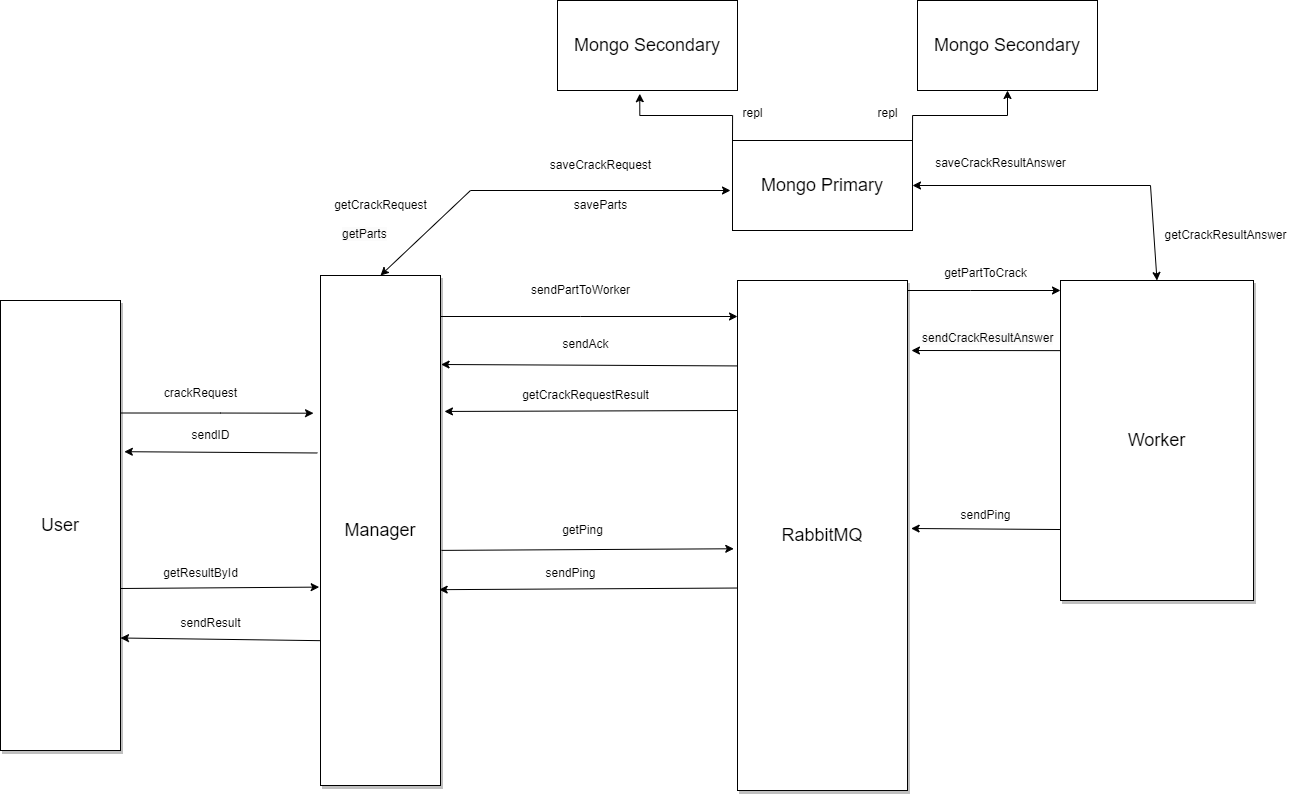

The diagram above was exported from draw.io. Its source (the exported page's mxGraphModel, read from the mxfile embedded in the PNG):
<mxGraphModel dx="1963" dy="945" grid="1" gridSize="10" guides="1" tooltips="1" connect="1" arrows="1" fold="1" page="1" pageScale="1.5" pageWidth="1169" pageHeight="826" background="none" math="0" shadow="0">
  <root>
    <mxCell id="0" style=";html=1;" />
    <mxCell id="1" style=";html=1;" parent="0" />
    <mxCell id="3a17f1ce550125da-13" style="edgeStyle=elbowEdgeStyle;rounded=0;html=1;startArrow=none;startFill=0;jettySize=auto;orthogonalLoop=1;fontSize=18;elbow=vertical;labelBackgroundColor=none;fontColor=default;" parent="1" edge="1">
      <mxGeometry relative="1" as="geometry">
        <mxPoint x="957" y="380" as="sourcePoint" />
        <mxPoint x="1110" y="380" as="targetPoint" />
        <Array as="points">
          <mxPoint x="1020" y="380" />
          <mxPoint x="1060" y="380" />
        </Array>
      </mxGeometry>
    </mxCell>
    <mxCell id="3a17f1ce550125da-2" value="RabbitMQ" style="whiteSpace=wrap;html=1;shadow=1;fontSize=18;labelBackgroundColor=none;" parent="1" vertex="1">
      <mxGeometry x="787" y="370" width="170" height="510" as="geometry" />
    </mxCell>
    <mxCell id="3a17f1ce550125da-4" value="Worker" style="whiteSpace=wrap;html=1;shadow=1;fontSize=18;labelBackgroundColor=none;" parent="1" vertex="1">
      <mxGeometry x="1110" y="370" width="193" height="320" as="geometry" />
    </mxCell>
    <mxCell id="3a17f1ce550125da-20" style="edgeStyle=elbowEdgeStyle;rounded=0;html=1;startArrow=none;startFill=0;jettySize=auto;orthogonalLoop=1;fontSize=18;elbow=vertical;labelBackgroundColor=none;fontColor=default;" parent="1" edge="1">
      <mxGeometry relative="1" as="geometry">
        <Array as="points">
          <mxPoint x="630" y="406" />
          <mxPoint x="757" y="440" />
        </Array>
        <mxPoint x="490" y="406" as="sourcePoint" />
        <mxPoint x="787" y="406" as="targetPoint" />
      </mxGeometry>
    </mxCell>
    <mxCell id="3a17f1ce550125da-8" value="Manager" style="whiteSpace=wrap;html=1;shadow=1;fontSize=18;labelBackgroundColor=none;" parent="1" vertex="1">
      <mxGeometry x="370" y="365" width="120" height="510" as="geometry" />
    </mxCell>
    <mxCell id="3a17f1ce550125da-9" value="User" style="whiteSpace=wrap;html=1;shadow=1;fontSize=18;labelBackgroundColor=none;" parent="1" vertex="1">
      <mxGeometry x="50" y="390" width="120" height="450" as="geometry" />
    </mxCell>
    <mxCell id="AKCXDm1FOeJPtNoIFA7P-4" value="" style="endArrow=classic;html=1;rounded=0;exitX=-0.005;exitY=0.955;exitDx=0;exitDy=0;exitPerimeter=0;labelBackgroundColor=none;fontColor=default;" edge="1" parent="1">
      <mxGeometry width="50" height="50" relative="1" as="geometry">
        <mxPoint x="1109.9950000000003" y="440.13" as="sourcePoint" />
        <mxPoint x="960.96" y="440" as="targetPoint" />
      </mxGeometry>
    </mxCell>
    <mxCell id="AKCXDm1FOeJPtNoIFA7P-13" style="edgeStyle=orthogonalEdgeStyle;rounded=0;orthogonalLoop=1;jettySize=auto;html=1;exitX=1;exitY=0;exitDx=0;exitDy=0;entryX=0.5;entryY=1;entryDx=0;entryDy=0;labelBackgroundColor=none;fontColor=default;" edge="1" parent="1" source="AKCXDm1FOeJPtNoIFA7P-5" target="AKCXDm1FOeJPtNoIFA7P-9">
      <mxGeometry relative="1" as="geometry" />
    </mxCell>
    <mxCell id="AKCXDm1FOeJPtNoIFA7P-5" value="&lt;font style=&quot;font-size: 18px;&quot;&gt;Mongo Primary&lt;/font&gt;" style="rounded=0;whiteSpace=wrap;html=1;labelBackgroundColor=none;" vertex="1" parent="1">
      <mxGeometry x="782" y="230" width="180" height="90" as="geometry" />
    </mxCell>
    <mxCell id="AKCXDm1FOeJPtNoIFA7P-8" value="&lt;font style=&quot;font-size: 18px;&quot;&gt;Mongo Secondary&lt;/font&gt;" style="rounded=0;whiteSpace=wrap;html=1;labelBackgroundColor=none;" vertex="1" parent="1">
      <mxGeometry x="607" y="90" width="180" height="90" as="geometry" />
    </mxCell>
    <mxCell id="AKCXDm1FOeJPtNoIFA7P-9" value="&lt;font style=&quot;font-size: 18px;&quot;&gt;Mongo Secondary&lt;/font&gt;" style="rounded=0;whiteSpace=wrap;html=1;labelBackgroundColor=none;" vertex="1" parent="1">
      <mxGeometry x="967" y="90" width="180" height="90" as="geometry" />
    </mxCell>
    <mxCell id="AKCXDm1FOeJPtNoIFA7P-12" style="edgeStyle=orthogonalEdgeStyle;rounded=0;orthogonalLoop=1;jettySize=auto;html=1;exitX=0;exitY=0;exitDx=0;exitDy=0;entryX=0.457;entryY=1.036;entryDx=0;entryDy=0;entryPerimeter=0;labelBackgroundColor=none;fontColor=default;" edge="1" parent="1" source="AKCXDm1FOeJPtNoIFA7P-5" target="AKCXDm1FOeJPtNoIFA7P-8">
      <mxGeometry relative="1" as="geometry" />
    </mxCell>
    <mxCell id="AKCXDm1FOeJPtNoIFA7P-27" value="saveCrackRequest" style="text;html=1;align=center;verticalAlign=middle;resizable=0;points=[];autosize=1;strokeColor=none;fillColor=none;" vertex="1" parent="1">
      <mxGeometry x="590" y="240" width="120" height="30" as="geometry" />
    </mxCell>
    <mxCell id="AKCXDm1FOeJPtNoIFA7P-28" value="saveParts" style="text;html=1;align=center;verticalAlign=middle;resizable=0;points=[];autosize=1;strokeColor=none;fillColor=none;" vertex="1" parent="1">
      <mxGeometry x="610" y="280" width="80" height="30" as="geometry" />
    </mxCell>
    <mxCell id="AKCXDm1FOeJPtNoIFA7P-31" value="" style="endArrow=classic;startArrow=classic;html=1;rounded=0;exitX=0.5;exitY=0;exitDx=0;exitDy=0;" edge="1" parent="1" source="3a17f1ce550125da-8">
      <mxGeometry width="50" height="50" relative="1" as="geometry">
        <mxPoint x="990" y="430" as="sourcePoint" />
        <mxPoint x="780" y="280" as="targetPoint" />
        <Array as="points">
          <mxPoint x="520" y="280" />
        </Array>
      </mxGeometry>
    </mxCell>
    <mxCell id="AKCXDm1FOeJPtNoIFA7P-32" value="getCrackRequest" style="text;html=1;align=center;verticalAlign=middle;resizable=0;points=[];autosize=1;strokeColor=none;fillColor=none;" vertex="1" parent="1">
      <mxGeometry x="370" y="280" width="120" height="30" as="geometry" />
    </mxCell>
    <mxCell id="AKCXDm1FOeJPtNoIFA7P-33" value="&lt;span style=&quot;color: rgb(0, 0, 0); font-family: Helvetica; font-size: 12px; font-style: normal; font-variant-ligatures: normal; font-variant-caps: normal; font-weight: 400; letter-spacing: normal; orphans: 2; text-align: center; text-indent: 0px; text-transform: none; widows: 2; word-spacing: 0px; -webkit-text-stroke-width: 0px; background-color: rgb(251, 251, 251); text-decoration-thickness: initial; text-decoration-style: initial; text-decoration-color: initial; float: none; display: inline !important;&quot;&gt;getParts&lt;/span&gt;" style="text;whiteSpace=wrap;html=1;" vertex="1" parent="1">
      <mxGeometry x="390" y="310" width="80" height="30" as="geometry" />
    </mxCell>
    <mxCell id="AKCXDm1FOeJPtNoIFA7P-34" value="repl" style="text;html=1;align=center;verticalAlign=middle;resizable=0;points=[];autosize=1;strokeColor=none;fillColor=none;" vertex="1" parent="1">
      <mxGeometry x="782" y="188" width="40" height="30" as="geometry" />
    </mxCell>
    <mxCell id="AKCXDm1FOeJPtNoIFA7P-35" value="repl" style="text;html=1;align=center;verticalAlign=middle;resizable=0;points=[];autosize=1;strokeColor=none;fillColor=none;" vertex="1" parent="1">
      <mxGeometry x="917" y="188" width="40" height="30" as="geometry" />
    </mxCell>
    <mxCell id="AKCXDm1FOeJPtNoIFA7P-36" value="saveCrackResultAnswer" style="text;html=1;align=center;verticalAlign=middle;resizable=0;points=[];autosize=1;strokeColor=none;fillColor=none;" vertex="1" parent="1">
      <mxGeometry x="975" y="238" width="150" height="30" as="geometry" />
    </mxCell>
    <mxCell id="AKCXDm1FOeJPtNoIFA7P-37" value="getCrackResultAnswer" style="text;html=1;align=center;verticalAlign=middle;resizable=0;points=[];autosize=1;strokeColor=none;fillColor=none;" vertex="1" parent="1">
      <mxGeometry x="1200" y="310" width="150" height="30" as="geometry" />
    </mxCell>
    <mxCell id="AKCXDm1FOeJPtNoIFA7P-39" value="getCrackRequestResult" style="text;html=1;align=center;verticalAlign=middle;resizable=0;points=[];autosize=1;strokeColor=none;fillColor=none;" vertex="1" parent="1">
      <mxGeometry x="560" y="470" width="150" height="30" as="geometry" />
    </mxCell>
    <mxCell id="AKCXDm1FOeJPtNoIFA7P-40" value="getPartToCrack" style="text;html=1;align=center;verticalAlign=middle;resizable=0;points=[];autosize=1;strokeColor=none;fillColor=none;" vertex="1" parent="1">
      <mxGeometry x="980" y="348" width="110" height="30" as="geometry" />
    </mxCell>
    <mxCell id="AKCXDm1FOeJPtNoIFA7P-41" value="&lt;span style=&quot;color: rgb(0, 0, 0); font-family: Helvetica; font-size: 12px; font-style: normal; font-variant-ligatures: normal; font-variant-caps: normal; font-weight: 400; letter-spacing: normal; orphans: 2; text-align: center; text-indent: 0px; text-transform: none; widows: 2; word-spacing: 0px; -webkit-text-stroke-width: 0px; background-color: rgb(251, 251, 251); text-decoration-thickness: initial; text-decoration-style: initial; text-decoration-color: initial; float: none; display: inline !important;&quot;&gt;sendCrackResultAnswer&lt;/span&gt;" style="text;whiteSpace=wrap;html=1;" vertex="1" parent="1">
      <mxGeometry x="970" y="414" width="160" height="40" as="geometry" />
    </mxCell>
    <mxCell id="AKCXDm1FOeJPtNoIFA7P-45" value="" style="endArrow=classic;html=1;rounded=0;entryX=1.023;entryY=0.44;entryDx=0;entryDy=0;exitX=-0.007;exitY=0.379;exitDx=0;exitDy=0;exitPerimeter=0;entryPerimeter=0;" edge="1" parent="1">
      <mxGeometry width="50" height="50" relative="1" as="geometry">
        <mxPoint x="787" y="500" as="sourcePoint" />
        <mxPoint x="493.95" y="500.9500000000003" as="targetPoint" />
      </mxGeometry>
    </mxCell>
    <mxCell id="AKCXDm1FOeJPtNoIFA7P-53" value="" style="endArrow=classic;html=1;rounded=0;entryX=1.002;entryY=0.378;entryDx=0;entryDy=0;entryPerimeter=0;exitX=-0.002;exitY=0.371;exitDx=0;exitDy=0;exitPerimeter=0;" edge="1" parent="1">
      <mxGeometry width="50" height="50" relative="1" as="geometry">
        <mxPoint x="786.9999999999999" y="455.43000000000006" as="sourcePoint" />
        <mxPoint x="490.58" y="454" as="targetPoint" />
      </mxGeometry>
    </mxCell>
    <mxCell id="AKCXDm1FOeJPtNoIFA7P-54" value="sendAck" style="text;html=1;align=center;verticalAlign=middle;resizable=0;points=[];autosize=1;strokeColor=none;fillColor=none;" vertex="1" parent="1">
      <mxGeometry x="600" y="419" width="70" height="30" as="geometry" />
    </mxCell>
    <mxCell id="AKCXDm1FOeJPtNoIFA7P-60" value="getPing" style="text;html=1;align=center;verticalAlign=middle;resizable=0;points=[];autosize=1;strokeColor=none;fillColor=none;" vertex="1" parent="1">
      <mxGeometry x="602" y="605" width="60" height="30" as="geometry" />
    </mxCell>
    <mxCell id="AKCXDm1FOeJPtNoIFA7P-63" style="edgeStyle=orthogonalEdgeStyle;rounded=0;orthogonalLoop=1;jettySize=auto;html=1;exitX=1;exitY=0.25;exitDx=0;exitDy=0;entryX=-0.058;entryY=0.27;entryDx=0;entryDy=0;entryPerimeter=0;" edge="1" parent="1" source="3a17f1ce550125da-9" target="3a17f1ce550125da-8">
      <mxGeometry relative="1" as="geometry" />
    </mxCell>
    <mxCell id="AKCXDm1FOeJPtNoIFA7P-65" value="" style="endArrow=classic;html=1;rounded=0;entryX=1.032;entryY=0.336;entryDx=0;entryDy=0;entryPerimeter=0;exitX=-0.026;exitY=0.348;exitDx=0;exitDy=0;exitPerimeter=0;" edge="1" parent="1" source="3a17f1ce550125da-8" target="3a17f1ce550125da-9">
      <mxGeometry width="50" height="50" relative="1" as="geometry">
        <mxPoint x="530" y="520" as="sourcePoint" />
        <mxPoint x="580" y="470" as="targetPoint" />
      </mxGeometry>
    </mxCell>
    <mxCell id="AKCXDm1FOeJPtNoIFA7P-66" value="crackRequest" style="text;html=1;align=center;verticalAlign=middle;resizable=0;points=[];autosize=1;strokeColor=none;fillColor=none;" vertex="1" parent="1">
      <mxGeometry x="200" y="468" width="100" height="30" as="geometry" />
    </mxCell>
    <mxCell id="AKCXDm1FOeJPtNoIFA7P-67" value="sendID" style="text;html=1;align=center;verticalAlign=middle;resizable=0;points=[];autosize=1;strokeColor=none;fillColor=none;" vertex="1" parent="1">
      <mxGeometry x="230" y="510" width="60" height="30" as="geometry" />
    </mxCell>
    <mxCell id="AKCXDm1FOeJPtNoIFA7P-68" value="" style="endArrow=classic;html=1;rounded=0;exitX=1.002;exitY=0.64;exitDx=0;exitDy=0;exitPerimeter=0;entryX=-0.011;entryY=0.611;entryDx=0;entryDy=0;entryPerimeter=0;" edge="1" parent="1" source="3a17f1ce550125da-9" target="3a17f1ce550125da-8">
      <mxGeometry width="50" height="50" relative="1" as="geometry">
        <mxPoint x="640" y="590" as="sourcePoint" />
        <mxPoint x="690" y="540" as="targetPoint" />
      </mxGeometry>
    </mxCell>
    <mxCell id="AKCXDm1FOeJPtNoIFA7P-69" value="" style="endArrow=classic;html=1;rounded=0;entryX=1;entryY=0.75;entryDx=0;entryDy=0;exitX=-0.005;exitY=0.716;exitDx=0;exitDy=0;exitPerimeter=0;" edge="1" parent="1" source="3a17f1ce550125da-8" target="3a17f1ce550125da-9">
      <mxGeometry width="50" height="50" relative="1" as="geometry">
        <mxPoint x="640" y="590" as="sourcePoint" />
        <mxPoint x="690" y="540" as="targetPoint" />
      </mxGeometry>
    </mxCell>
    <mxCell id="AKCXDm1FOeJPtNoIFA7P-70" value="getResultById" style="text;html=1;align=center;verticalAlign=middle;resizable=0;points=[];autosize=1;strokeColor=none;fillColor=none;" vertex="1" parent="1">
      <mxGeometry x="200" y="648" width="100" height="30" as="geometry" />
    </mxCell>
    <mxCell id="AKCXDm1FOeJPtNoIFA7P-71" value="sendResult" style="text;html=1;align=center;verticalAlign=middle;resizable=0;points=[];autosize=1;strokeColor=none;fillColor=none;" vertex="1" parent="1">
      <mxGeometry x="220" y="698" width="80" height="30" as="geometry" />
    </mxCell>
    <mxCell id="AKCXDm1FOeJPtNoIFA7P-73" value="" style="endArrow=classic;html=1;rounded=0;entryX=1.01;entryY=0.446;entryDx=0;entryDy=0;entryPerimeter=0;exitX=-0.01;exitY=0.714;exitDx=0;exitDy=0;exitPerimeter=0;" edge="1" parent="1">
      <mxGeometry width="50" height="50" relative="1" as="geometry">
        <mxPoint x="1110" y="619.0200000000002" as="sourcePoint" />
        <mxPoint x="960.6299999999999" y="618" as="targetPoint" />
      </mxGeometry>
    </mxCell>
    <mxCell id="AKCXDm1FOeJPtNoIFA7P-74" value="sendPing" style="text;html=1;align=center;verticalAlign=middle;resizable=0;points=[];autosize=1;strokeColor=none;fillColor=none;" vertex="1" parent="1">
      <mxGeometry x="1000" y="590" width="70" height="30" as="geometry" />
    </mxCell>
    <mxCell id="AKCXDm1FOeJPtNoIFA7P-76" value="" style="endArrow=classic;html=1;rounded=0;exitX=1.008;exitY=0.539;exitDx=0;exitDy=0;exitPerimeter=0;entryX=-0.022;entryY=0.526;entryDx=0;entryDy=0;entryPerimeter=0;" edge="1" parent="1" source="3a17f1ce550125da-8" target="3a17f1ce550125da-2">
      <mxGeometry width="50" height="50" relative="1" as="geometry">
        <mxPoint x="910" y="660" as="sourcePoint" />
        <mxPoint x="960" y="610" as="targetPoint" />
      </mxGeometry>
    </mxCell>
    <mxCell id="AKCXDm1FOeJPtNoIFA7P-77" value="" style="endArrow=classic;startArrow=classic;html=1;rounded=0;entryX=1;entryY=0.5;entryDx=0;entryDy=0;exitX=0.5;exitY=0;exitDx=0;exitDy=0;" edge="1" parent="1" source="3a17f1ce550125da-4" target="AKCXDm1FOeJPtNoIFA7P-5">
      <mxGeometry width="50" height="50" relative="1" as="geometry">
        <mxPoint x="720" y="510" as="sourcePoint" />
        <mxPoint x="770" y="460" as="targetPoint" />
        <Array as="points">
          <mxPoint x="1200" y="275" />
        </Array>
      </mxGeometry>
    </mxCell>
    <mxCell id="AKCXDm1FOeJPtNoIFA7P-78" value="" style="endArrow=classic;html=1;rounded=0;exitX=-0.003;exitY=0.603;exitDx=0;exitDy=0;exitPerimeter=0;entryX=0.989;entryY=0.616;entryDx=0;entryDy=0;entryPerimeter=0;" edge="1" parent="1" source="3a17f1ce550125da-2" target="3a17f1ce550125da-8">
      <mxGeometry width="50" height="50" relative="1" as="geometry">
        <mxPoint x="750" y="580" as="sourcePoint" />
        <mxPoint x="800" y="530" as="targetPoint" />
      </mxGeometry>
    </mxCell>
    <mxCell id="AKCXDm1FOeJPtNoIFA7P-79" value="sendPing" style="text;html=1;align=center;verticalAlign=middle;resizable=0;points=[];autosize=1;strokeColor=none;fillColor=none;" vertex="1" parent="1">
      <mxGeometry x="585" y="648" width="70" height="30" as="geometry" />
    </mxCell>
    <mxCell id="AKCXDm1FOeJPtNoIFA7P-80" value="sendPartToWorker" style="text;html=1;align=center;verticalAlign=middle;resizable=0;points=[];autosize=1;strokeColor=none;fillColor=none;" vertex="1" parent="1">
      <mxGeometry x="570" y="365" width="120" height="30" as="geometry" />
    </mxCell>
  </root>
</mxGraphModel>